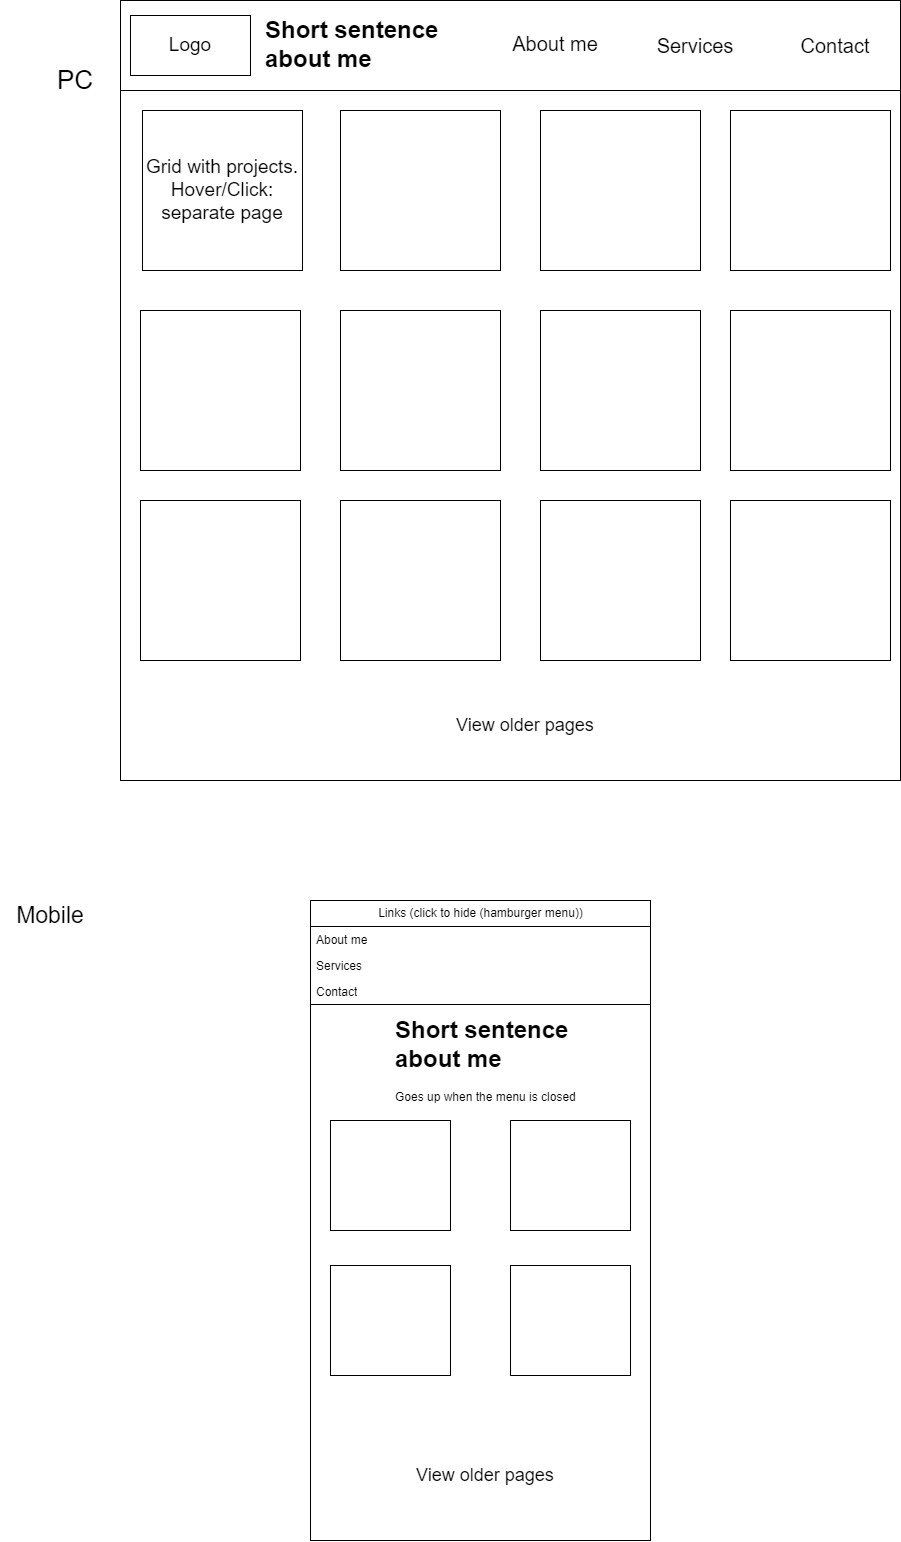

The diagram above was exported from draw.io. Its source (the exported page's mxGraphModel, read from the mxfile embedded in the PNG):
<mxGraphModel dx="1323" dy="865" grid="1" gridSize="10" guides="1" tooltips="1" connect="1" arrows="1" fold="1" page="1" pageScale="1" pageWidth="1100" pageHeight="850" background="#ffffff" math="0" shadow="0">
  <root>
    <mxCell id="0" />
    <mxCell id="1" parent="0" />
    <mxCell id="dsiQGztxpTWM6ZO2McOb-2" value="" style="whiteSpace=wrap;html=1;aspect=fixed;fillColor=none;" parent="1" vertex="1">
      <mxGeometry x="140" y="10" width="780" height="780" as="geometry" />
    </mxCell>
    <mxCell id="dsiQGztxpTWM6ZO2McOb-3" value="&lt;font style=&quot;font-size: 26px;&quot;&gt;PC&lt;/font&gt;" style="text;html=1;strokeColor=none;fillColor=none;align=center;verticalAlign=middle;whiteSpace=wrap;rounded=0;" parent="1" vertex="1">
      <mxGeometry x="20" y="30" width="150" height="120" as="geometry" />
    </mxCell>
    <mxCell id="dsiQGztxpTWM6ZO2McOb-5" value="&lt;span style=&quot;font-size: 20px;&quot;&gt;About me&lt;/span&gt;" style="text;html=1;strokeColor=none;fillColor=none;align=center;verticalAlign=middle;whiteSpace=wrap;rounded=0;" parent="1" vertex="1">
      <mxGeometry x="510" y="25" width="130" height="55" as="geometry" />
    </mxCell>
    <mxCell id="dsiQGztxpTWM6ZO2McOb-7" value="&lt;span style=&quot;font-size: 20px;&quot;&gt;Contact&lt;/span&gt;" style="text;html=1;strokeColor=none;fillColor=none;align=center;verticalAlign=middle;whiteSpace=wrap;rounded=0;" parent="1" vertex="1">
      <mxGeometry x="790" y="27.5" width="130" height="55" as="geometry" />
    </mxCell>
    <mxCell id="dsiQGztxpTWM6ZO2McOb-8" value="&lt;h1 style=&quot;&quot;&gt;Short sentence about me&lt;/h1&gt;" style="text;html=1;strokeColor=none;fillColor=none;spacing=5;spacingTop=-20;whiteSpace=wrap;overflow=hidden;rounded=0;" parent="1" vertex="1">
      <mxGeometry x="280" y="20" width="240" height="70" as="geometry" />
    </mxCell>
    <mxCell id="dsiQGztxpTWM6ZO2McOb-11" value="" style="rounded=0;whiteSpace=wrap;html=1;fillColor=none;" parent="1" vertex="1">
      <mxGeometry x="140" y="10" width="780" height="90" as="geometry" />
    </mxCell>
    <mxCell id="dsiQGztxpTWM6ZO2McOb-12" value="&lt;font style=&quot;font-size: 19px;&quot;&gt;Logo&lt;/font&gt;" style="rounded=0;whiteSpace=wrap;html=1;fillColor=none;" parent="1" vertex="1">
      <mxGeometry x="150" y="25" width="120" height="60" as="geometry" />
    </mxCell>
    <mxCell id="dsiQGztxpTWM6ZO2McOb-13" value="&lt;font style=&quot;font-size: 19px;&quot;&gt;Grid with projects.&lt;br&gt;Hover/Click: separate page&lt;br&gt;&lt;/font&gt;" style="whiteSpace=wrap;html=1;aspect=fixed;fillColor=none;" parent="1" vertex="1">
      <mxGeometry x="162" y="120" width="160" height="160" as="geometry" />
    </mxCell>
    <mxCell id="dsiQGztxpTWM6ZO2McOb-14" value="" style="whiteSpace=wrap;html=1;aspect=fixed;fillColor=none;" parent="1" vertex="1">
      <mxGeometry x="360" y="120" width="160" height="160" as="geometry" />
    </mxCell>
    <mxCell id="dsiQGztxpTWM6ZO2McOb-15" value="" style="whiteSpace=wrap;html=1;aspect=fixed;fillColor=none;" parent="1" vertex="1">
      <mxGeometry x="560" y="120" width="160" height="160" as="geometry" />
    </mxCell>
    <mxCell id="dsiQGztxpTWM6ZO2McOb-16" value="" style="whiteSpace=wrap;html=1;aspect=fixed;fillColor=none;" parent="1" vertex="1">
      <mxGeometry x="750" y="120" width="160" height="160" as="geometry" />
    </mxCell>
    <mxCell id="dsiQGztxpTWM6ZO2McOb-17" value="" style="whiteSpace=wrap;html=1;aspect=fixed;fillColor=none;" parent="1" vertex="1">
      <mxGeometry x="750" y="320" width="160" height="160" as="geometry" />
    </mxCell>
    <mxCell id="dsiQGztxpTWM6ZO2McOb-18" value="" style="whiteSpace=wrap;html=1;aspect=fixed;fillColor=none;" parent="1" vertex="1">
      <mxGeometry x="560" y="320" width="160" height="160" as="geometry" />
    </mxCell>
    <mxCell id="dsiQGztxpTWM6ZO2McOb-19" value="" style="whiteSpace=wrap;html=1;aspect=fixed;fillColor=none;" parent="1" vertex="1">
      <mxGeometry x="360" y="320" width="160" height="160" as="geometry" />
    </mxCell>
    <mxCell id="dsiQGztxpTWM6ZO2McOb-20" value="" style="whiteSpace=wrap;html=1;aspect=fixed;fillColor=none;" parent="1" vertex="1">
      <mxGeometry x="160" y="320" width="160" height="160" as="geometry" />
    </mxCell>
    <mxCell id="dsiQGztxpTWM6ZO2McOb-21" value="" style="whiteSpace=wrap;html=1;aspect=fixed;fillColor=none;" parent="1" vertex="1">
      <mxGeometry x="160" y="510" width="160" height="160" as="geometry" />
    </mxCell>
    <mxCell id="dsiQGztxpTWM6ZO2McOb-22" value="" style="whiteSpace=wrap;html=1;aspect=fixed;fillColor=none;" parent="1" vertex="1">
      <mxGeometry x="360" y="510" width="160" height="160" as="geometry" />
    </mxCell>
    <mxCell id="dsiQGztxpTWM6ZO2McOb-23" value="" style="whiteSpace=wrap;html=1;aspect=fixed;fillColor=none;" parent="1" vertex="1">
      <mxGeometry x="560" y="510" width="160" height="160" as="geometry" />
    </mxCell>
    <mxCell id="dsiQGztxpTWM6ZO2McOb-24" value="" style="whiteSpace=wrap;html=1;aspect=fixed;fillColor=none;" parent="1" vertex="1">
      <mxGeometry x="750" y="510" width="160" height="160" as="geometry" />
    </mxCell>
    <mxCell id="dsiQGztxpTWM6ZO2McOb-25" value="&lt;span style=&quot;font-size: 20px;&quot;&gt;Services&lt;/span&gt;" style="text;html=1;strokeColor=none;fillColor=none;align=center;verticalAlign=middle;whiteSpace=wrap;rounded=0;" parent="1" vertex="1">
      <mxGeometry x="650" y="27.5" width="130" height="55" as="geometry" />
    </mxCell>
    <mxCell id="hW8u3bJaASk8Bu7mWDyf-2" value="" style="rounded=0;whiteSpace=wrap;html=1;fillColor=none;" vertex="1" parent="1">
      <mxGeometry x="330" y="910" width="340" height="640" as="geometry" />
    </mxCell>
    <mxCell id="hW8u3bJaASk8Bu7mWDyf-3" value="&lt;font style=&quot;font-size: 23px;&quot;&gt;Mobile&lt;/font&gt;" style="text;html=1;strokeColor=none;fillColor=none;align=center;verticalAlign=middle;whiteSpace=wrap;rounded=0;" vertex="1" parent="1">
      <mxGeometry x="40" y="910" width="60" height="30" as="geometry" />
    </mxCell>
    <mxCell id="hW8u3bJaASk8Bu7mWDyf-5" value="Links (click to hide (hamburger menu))" style="swimlane;fontStyle=0;childLayout=stackLayout;horizontal=1;startSize=26;fillColor=none;horizontalStack=0;resizeParent=1;resizeParentMax=0;resizeLast=0;collapsible=1;marginBottom=0;html=1;" vertex="1" parent="1">
      <mxGeometry x="330" y="910" width="340" height="104" as="geometry" />
    </mxCell>
    <mxCell id="hW8u3bJaASk8Bu7mWDyf-6" value="About me" style="text;strokeColor=none;fillColor=none;align=left;verticalAlign=top;spacingLeft=4;spacingRight=4;overflow=hidden;rotatable=0;points=[[0,0.5],[1,0.5]];portConstraint=eastwest;whiteSpace=wrap;html=1;" vertex="1" parent="hW8u3bJaASk8Bu7mWDyf-5">
      <mxGeometry y="26" width="340" height="26" as="geometry" />
    </mxCell>
    <mxCell id="hW8u3bJaASk8Bu7mWDyf-7" value="Services" style="text;strokeColor=none;fillColor=none;align=left;verticalAlign=top;spacingLeft=4;spacingRight=4;overflow=hidden;rotatable=0;points=[[0,0.5],[1,0.5]];portConstraint=eastwest;whiteSpace=wrap;html=1;" vertex="1" parent="hW8u3bJaASk8Bu7mWDyf-5">
      <mxGeometry y="52" width="340" height="26" as="geometry" />
    </mxCell>
    <mxCell id="hW8u3bJaASk8Bu7mWDyf-8" value="Contact" style="text;strokeColor=none;fillColor=none;align=left;verticalAlign=top;spacingLeft=4;spacingRight=4;overflow=hidden;rotatable=0;points=[[0,0.5],[1,0.5]];portConstraint=eastwest;whiteSpace=wrap;html=1;" vertex="1" parent="hW8u3bJaASk8Bu7mWDyf-5">
      <mxGeometry y="78" width="340" height="26" as="geometry" />
    </mxCell>
    <mxCell id="hW8u3bJaASk8Bu7mWDyf-9" value="&lt;h1&gt;Short sentence about me&amp;nbsp;&lt;/h1&gt;&lt;div&gt;Goes up when the menu is closed&lt;/div&gt;" style="text;html=1;strokeColor=none;fillColor=none;spacing=5;spacingTop=-20;whiteSpace=wrap;overflow=hidden;rounded=0;" vertex="1" parent="1">
      <mxGeometry x="410" y="1020" width="190" height="120" as="geometry" />
    </mxCell>
    <mxCell id="hW8u3bJaASk8Bu7mWDyf-10" value="" style="rounded=0;whiteSpace=wrap;html=1;fillColor=none;" vertex="1" parent="1">
      <mxGeometry x="350" y="1130" width="120" height="110" as="geometry" />
    </mxCell>
    <mxCell id="hW8u3bJaASk8Bu7mWDyf-11" value="" style="rounded=0;whiteSpace=wrap;html=1;fillColor=none;" vertex="1" parent="1">
      <mxGeometry x="530" y="1130" width="120" height="110" as="geometry" />
    </mxCell>
    <mxCell id="hW8u3bJaASk8Bu7mWDyf-12" value="" style="rounded=0;whiteSpace=wrap;html=1;fillColor=none;" vertex="1" parent="1">
      <mxGeometry x="530" y="1275" width="120" height="110" as="geometry" />
    </mxCell>
    <mxCell id="hW8u3bJaASk8Bu7mWDyf-13" value="" style="rounded=0;whiteSpace=wrap;html=1;fillColor=none;" vertex="1" parent="1">
      <mxGeometry x="350" y="1275" width="120" height="110" as="geometry" />
    </mxCell>
    <mxCell id="hW8u3bJaASk8Bu7mWDyf-14" value="&lt;font style=&quot;font-size: 18px;&quot;&gt;View older pages&lt;/font&gt;" style="text;html=1;strokeColor=none;fillColor=none;align=center;verticalAlign=middle;whiteSpace=wrap;rounded=0;" vertex="1" parent="1">
      <mxGeometry x="460" y="720" width="170" height="30" as="geometry" />
    </mxCell>
    <mxCell id="hW8u3bJaASk8Bu7mWDyf-15" value="&lt;font style=&quot;font-size: 18px;&quot;&gt;View older pages&lt;/font&gt;" style="text;html=1;strokeColor=none;fillColor=none;align=center;verticalAlign=middle;whiteSpace=wrap;rounded=0;" vertex="1" parent="1">
      <mxGeometry x="420" y="1470" width="170" height="30" as="geometry" />
    </mxCell>
  </root>
</mxGraphModel>